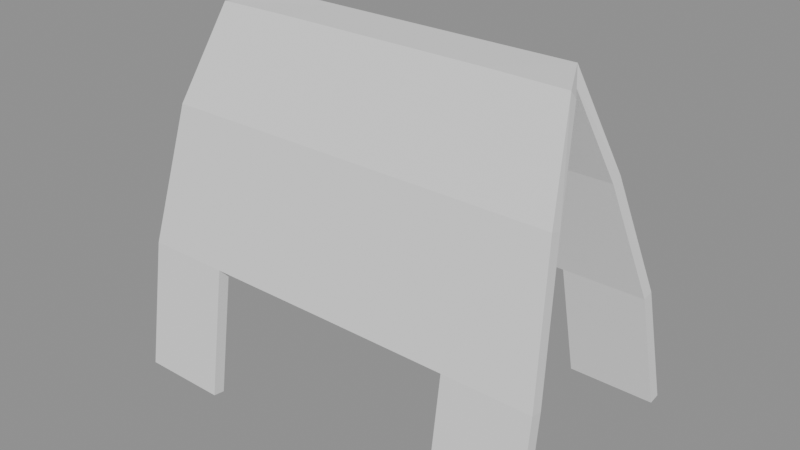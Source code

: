 # Source: ikea_kupong_stage_09_live_solidify.blend  (saved by Blender 5.2.44; exported with 4.5.12 LTS)
import bpy
from mathutils import Matrix  # noqa: F401  (used for matrix-valued properties, if any)

bpy.ops.wm.read_factory_settings(use_empty=True)
scene = bpy.context.scene
scene.name = 'Scene'

# ---- collections
col_rejected_components = bpy.data.collections.new('REJECTED_COMPONENTS'); scene.collection.children.link(col_rejected_components)

# ---- meshes
me_kupong_a_frame_shell_primary_mesh = bpy.data.meshes.new('KUPONG_A_FRAME_SHELL_PRIMARY_Mesh')
me_kupong_a_frame_shell_primary_mesh.from_pydata([(-1.38, -0.75, -1.12), (-0.82, -0.75, -1.12), (0.82, -0.75, -1.12), (1.38, -0.75, -1.12), (-1.37, -0.63, -0.3), (-0.82, -0.63, -0.3), (0.0, -0.63, -0.3), (0.82, -0.63, -0.3), (1.37, -0.63, -0.3), (-1.28, -0.42, 0.56), (-0.76, -0.42, 0.56), (0.0, -0.42, 0.56), (0.76, -0.42, 0.56), (1.28, -0.42, 0.56), (-1.16, -0.15, 1.12), (-0.66, -0.15, 1.12), (0.0, -0.15, 1.12), (0.66, -0.15, 1.12), (1.16, -0.15, 1.12), (-1.33, 0.75, -1.0), (-0.78, 0.75, -1.0), (0.78, 0.75, -1.0), (1.33, 0.75, -1.0), (-1.27, 0.63, -0.26), (-0.74, 0.63, -0.26), (0.0, 0.63, -0.26), (0.74, 0.63, -0.26), (1.27, 0.63, -0.26), (-1.12, 0.42, 0.48), (-0.65, 0.42, 0.48), (0.0, 0.42, 0.48), (0.65, 0.42, 0.48), (1.12, 0.42, 0.48), (-0.98, 0.15, 1.12), (-0.56, 0.15, 1.12), (0.0, 0.15, 1.12), (0.56, 0.15, 1.12), (0.98, 0.15, 1.12)], [], [(0, 1, 5, 4), (2, 3, 8, 7), (4, 5, 10, 9), (5, 6, 11, 10), (6, 7, 12, 11), (7, 8, 13, 12), (9, 10, 15, 14), (10, 11, 16, 15), (11, 12, 17, 16), (12, 13, 18, 17), (23, 24, 20, 19), (26, 27, 22, 21), (28, 29, 24, 23), (29, 30, 25, 24), (30, 31, 26, 25), (31, 32, 27, 26), (33, 34, 29, 28), (34, 35, 30, 29), (35, 36, 31, 30), (36, 37, 32, 31), (14, 15, 34, 33), (15, 16, 35, 34), (16, 17, 36, 35), (17, 18, 37, 36)])
_uv = me_kupong_a_frame_shell_primary_mesh.uv_layers.new(name='QuadOpenSurfaceUV')
_uv.uv.foreach_set('vector', [0.0, 0.0, 1.0, 0.0, 1.0, 1.0, 0.0, 1.0, 0.0, 0.0, 1.0, 0.0, 1.0, 1.0, 0.0, 1.0, 0.0, 0.0, 1.0, 0.0, 1.0, 1.0, 0.0, 1.0, 0.0, 0.0, 1.0, 0.0, 1.0, 1.0, 0.0, 1.0, 0.0, 0.0, 1.0, 0.0, 1.0, 1.0, 0.0, 1.0, 0.0, 0.0, 1.0, 0.0, 1.0, 1.0, 0.0, 1.0, 0.0, 0.0, 1.0, 0.0, 1.0, 1.0, 0.0, 1.0, 0.0, 0.0, 1.0, 0.0, 1.0, 1.0, 0.0, 1.0, 0.0, 0.0, 1.0, 0.0, 1.0, 1.0, 0.0, 1.0, 0.0, 0.0, 1.0, 0.0, 1.0, 1.0, 0.0, 1.0, 0.0, 0.0, 1.0, 0.0, 1.0, 1.0, 0.0, 1.0, 0.0, 0.0, 1.0, 0.0, 1.0, 1.0, 0.0, 1.0, 0.0, 0.0, 1.0, 0.0, 1.0, 1.0, 0.0, 1.0, 0.0, 0.0, 1.0, 0.0, 1.0, 1.0, 0.0, 1.0, 0.0, 0.0, 1.0, 0.0, 1.0, 1.0, 0.0, 1.0, 0.0, 0.0, 1.0, 0.0, 1.0, 1.0, 0.0, 1.0, 0.0, 0.0, 1.0, 0.0, 1.0, 1.0, 0.0, 1.0, 0.0, 0.0, 1.0, 0.0, 1.0, 1.0, 0.0, 1.0, 0.0, 0.0, 1.0, 0.0, 1.0, 1.0, 0.0, 1.0, 0.0, 0.0, 1.0, 0.0, 1.0, 1.0, 0.0, 1.0, 0.0, 0.0, 1.0, 0.0, 1.0, 1.0, 0.0, 1.0, 0.0, 0.0, 1.0, 0.0, 1.0, 1.0, 0.0, 1.0, 0.0, 0.0, 1.0, 0.0, 1.0, 1.0, 0.0, 1.0, 0.0, 0.0, 1.0, 0.0, 1.0, 1.0, 0.0, 1.0])
me_kupong_a_frame_shell_primary_mesh.update()
me_kupong_a_frame_shell_rebuild_sourcemesh = bpy.data.meshes.new('KUPONG_A_FRAME_SHELL_REBUILD_SOURCEMesh')
me_kupong_a_frame_shell_rebuild_sourcemesh.from_pydata([(-1.375, -0.75, -1.125), (-0.62, -0.75, -1.125), (-0.62, -0.75, -0.36), (0.62, -0.75, -0.36), (0.62, -0.75, -1.125), (1.375, -0.75, -1.125), (1.36, -0.75, 0.55), (1.2, -0.75, 1.125), (-1.2, -0.75, 1.125), (-1.36, -0.75, 0.55), (-1.34, 0.75, -1.0), (-0.55, 0.75, -1.0), (-0.55, 0.75, -0.34), (0.55, 0.75, -0.34), (0.55, 0.75, -1.0), (1.34, 0.75, -1.0), (1.28, 0.75, 0.35), (1.08, 0.75, 0.88), (-1.08, 0.75, 0.88), (-1.28, 0.75, 0.35)], [], [(9, 8, 7, 6, 5, 4, 3, 2, 1, 0), (10, 11, 12, 13, 14, 15, 16, 17, 18, 19), (0, 1, 11, 10), (1, 2, 12, 11), (2, 3, 13, 12), (3, 4, 14, 13), (4, 5, 15, 14), (5, 6, 16, 15), (6, 7, 17, 16), (7, 8, 18, 17), (8, 9, 19, 18), (9, 0, 10, 19)])
_uv = me_kupong_a_frame_shell_rebuild_sourcemesh.uv_layers.new(name='ProfileLoftUV')
_uv.uv.foreach_set('vector', [0.5, 1.0, 0.7939, 0.9045, 0.9755, 0.6545, 0.9755, 0.3455, 0.7939, 0.09549, 0.5, 0.0, 0.2061, 0.09549, 0.02447, 0.3455, 0.02447, 0.6545, 0.2061, 0.9045, 0.5, 1.0, 0.7939, 0.9045, 0.9755, 0.6545, 0.9755, 0.3455, 0.7939, 0.09549, 0.5, 0.0, 0.2061, 0.09549, 0.02447, 0.3455, 0.02447, 0.6545, 0.2061, 0.9045, 0.0, 0.0, 1.0, 0.0, 1.0, 1.0, 0.0, 1.0, 0.0, 0.0, 1.0, 0.0, 1.0, 1.0, 0.0, 1.0, 0.0, 0.0, 1.0, 0.0, 1.0, 1.0, 0.0, 1.0, 0.0, 0.0, 1.0, 0.0, 1.0, 1.0, 0.0, 1.0, 0.0, 0.0, 1.0, 0.0, 1.0, 1.0, 0.0, 1.0, 0.0, 0.0, 1.0, 0.0, 1.0, 1.0, 0.0, 1.0, 0.0, 0.0, 1.0, 0.0, 1.0, 1.0, 0.0, 1.0, 0.0, 0.0, 1.0, 0.0, 1.0, 1.0, 0.0, 1.0, 0.0, 0.0, 1.0, 0.0, 1.0, 1.0, 0.0, 1.0, 0.0, 0.0, 1.0, 0.0, 1.0, 1.0, 0.0, 1.0])
me_kupong_a_frame_shell_rebuild_sourcemesh.update()
me_kupong_a_frame_shell_quad_rebuild_sourcemesh = bpy.data.meshes.new('KUPONG_A_FRAME_SHELL_QUAD_REBUILD_SOURCEMesh')
me_kupong_a_frame_shell_quad_rebuild_sourcemesh.from_pydata([(-1.375, -0.75, -1.125), (-0.9, -0.75, -1.125), (-0.62, -0.75, -1.125), (0.62, -0.75, -1.125), (0.9, -0.75, -1.125), (1.375, -0.75, -1.125), (-1.375, -0.75, -0.36), (-0.9, -0.75, -0.36), (-0.62, -0.75, -0.36), (0.62, -0.75, -0.36), (0.9, -0.75, -0.36), (1.375, -0.75, -0.36), (-1.37, -0.75, 0.2), (-0.9, -0.75, 0.2), (-0.62, -0.75, 0.2), (0.62, -0.75, 0.2), (0.9, -0.75, 0.2), (1.37, -0.75, 0.2), (-1.34, -0.75, 0.65), (-0.88, -0.75, 0.65), (-0.6, -0.75, 0.65), (0.6, -0.75, 0.65), (0.88, -0.75, 0.65), (1.34, -0.75, 0.65), (-1.25, -0.75, 1.0), (-0.84, -0.75, 1.0), (-0.56, -0.75, 1.0), (0.56, -0.75, 1.0), (0.84, -0.75, 1.0), (1.25, -0.75, 1.0), (-1.18, -0.75, 1.125), (-0.8, -0.75, 1.125), (-0.54, -0.75, 1.125), (0.54, -0.75, 1.125), (0.8, -0.75, 1.125), (1.18, -0.75, 1.125), (-1.34, 0.75, -1.0), (-0.88, 0.75, -1.0), (-0.55, 0.75, -1.0), (0.55, 0.75, -1.0), (0.88, 0.75, -1.0), (1.34, 0.75, -1.0), (-1.34, 0.75, -0.34), (-0.88, 0.75, -0.34), (-0.55, 0.75, -0.34), (0.55, 0.75, -0.34), (0.88, 0.75, -0.34), (1.34, 0.75, -0.34), (-1.3, 0.75, 0.1), (-0.85, 0.75, 0.1), (-0.53, 0.75, 0.1), (0.53, 0.75, 0.1), (0.85, 0.75, 0.1), (1.3, 0.75, 0.1), (-1.22, 0.75, 0.45), (-0.8, 0.75, 0.45), (-0.5, 0.75, 0.45), (0.5, 0.75, 0.45), (0.8, 0.75, 0.45), (1.22, 0.75, 0.45), (-1.13, 0.75, 0.76), (-0.74, 0.75, 0.76), (-0.46, 0.75, 0.76), (0.46, 0.75, 0.76), (0.74, 0.75, 0.76), (1.13, 0.75, 0.76), (-1.05, 0.75, 0.88), (-0.68, 0.75, 0.88), (-0.42, 0.75, 0.88), (0.42, 0.75, 0.88), (0.68, 0.75, 0.88), (1.05, 0.75, 0.88)], [], [(0, 1, 7, 6), (42, 43, 37, 36), (1, 2, 8, 7), (43, 44, 38, 37), (3, 4, 10, 9), (45, 46, 40, 39), (4, 5, 11, 10), (46, 47, 41, 40), (6, 7, 13, 12), (48, 49, 43, 42), (7, 8, 14, 13), (49, 50, 44, 43), (8, 9, 15, 14), (50, 51, 45, 44), (9, 10, 16, 15), (51, 52, 46, 45), (10, 11, 17, 16), (52, 53, 47, 46), (12, 13, 19, 18), (54, 55, 49, 48), (13, 14, 20, 19), (55, 56, 50, 49), (14, 15, 21, 20), (56, 57, 51, 50), (15, 16, 22, 21), (57, 58, 52, 51), (16, 17, 23, 22), (58, 59, 53, 52), (18, 19, 25, 24), (60, 61, 55, 54), (19, 20, 26, 25), (61, 62, 56, 55), (20, 21, 27, 26), (62, 63, 57, 56), (21, 22, 28, 27), (63, 64, 58, 57), (22, 23, 29, 28), (64, 65, 59, 58), (24, 25, 31, 30), (66, 67, 61, 60), (25, 26, 32, 31), (67, 68, 62, 61), (26, 27, 33, 32), (68, 69, 63, 62), (27, 28, 34, 33), (69, 70, 64, 63), (28, 29, 35, 34), (70, 71, 65, 64), (0, 1, 37, 36), (0, 6, 42, 36), (1, 2, 38, 37), (2, 8, 44, 38), (3, 4, 40, 39), (3, 9, 45, 39), (4, 5, 41, 40), (5, 11, 47, 41), (6, 12, 48, 42), (8, 9, 45, 44), (11, 17, 53, 47), (12, 18, 54, 48), (17, 23, 59, 53), (18, 24, 60, 54), (23, 29, 65, 59), (24, 30, 66, 60), (29, 35, 71, 65), (30, 31, 67, 66), (31, 32, 68, 67), (32, 33, 69, 68), (33, 34, 70, 69), (34, 35, 71, 70)])
_uv = me_kupong_a_frame_shell_quad_rebuild_sourcemesh.uv_layers.new(name='QuadShellUV')
_uv.uv.foreach_set('vector', [0.0, 0.0, 1.0, 0.0, 1.0, 1.0, 0.0, 1.0, 0.0, 0.0, 1.0, 0.0, 1.0, 1.0, 0.0, 1.0, 0.0, 0.0, 1.0, 0.0, 1.0, 1.0, 0.0, 1.0, 0.0, 0.0, 1.0, 0.0, 1.0, 1.0, 0.0, 1.0, 0.0, 0.0, 1.0, 0.0, 1.0, 1.0, 0.0, 1.0, 0.0, 0.0, 1.0, 0.0, 1.0, 1.0, 0.0, 1.0, 0.0, 0.0, 1.0, 0.0, 1.0, 1.0, 0.0, 1.0, 0.0, 0.0, 1.0, 0.0, 1.0, 1.0, 0.0, 1.0, 0.0, 0.0, 1.0, 0.0, 1.0, 1.0, 0.0, 1.0, 0.0, 0.0, 1.0, 0.0, 1.0, 1.0, 0.0, 1.0, 0.0, 0.0, 1.0, 0.0, 1.0, 1.0, 0.0, 1.0, 0.0, 0.0, 1.0, 0.0, 1.0, 1.0, 0.0, 1.0, 0.0, 0.0, 1.0, 0.0, 1.0, 1.0, 0.0, 1.0, 0.0, 0.0, 1.0, 0.0, 1.0, 1.0, 0.0, 1.0, 0.0, 0.0, 1.0, 0.0, 1.0, 1.0, 0.0, 1.0, 0.0, 0.0, 1.0, 0.0, 1.0, 1.0, 0.0, 1.0, 0.0, 0.0, 1.0, 0.0, 1.0, 1.0, 0.0, 1.0, 0.0, 0.0, 1.0, 0.0, 1.0, 1.0, 0.0, 1.0, 0.0, 0.0, 1.0, 0.0, 1.0, 1.0, 0.0, 1.0, 0.0, 0.0, 1.0, 0.0, 1.0, 1.0, 0.0, 1.0, 0.0, 0.0, 1.0, 0.0, 1.0, 1.0, 0.0, 1.0, 0.0, 0.0, 1.0, 0.0, 1.0, 1.0, 0.0, 1.0, 0.0, 0.0, 1.0, 0.0, 1.0, 1.0, 0.0, 1.0, 0.0, 0.0, 1.0, 0.0, 1.0, 1.0, 0.0, 1.0, 0.0, 0.0, 1.0, 0.0, 1.0, 1.0, 0.0, 1.0, 0.0, 0.0, 1.0, 0.0, 1.0, 1.0, 0.0, 1.0, 0.0, 0.0, 1.0, 0.0, 1.0, 1.0, 0.0, 1.0, 0.0, 0.0, 1.0, 0.0, 1.0, 1.0, 0.0, 1.0, 0.0, 0.0, 1.0, 0.0, 1.0, 1.0, 0.0, 1.0, 0.0, 0.0, 1.0, 0.0, 1.0, 1.0, 0.0, 1.0, 0.0, 0.0, 1.0, 0.0, 1.0, 1.0, 0.0, 1.0, 0.0, 0.0, 1.0, 0.0, 1.0, 1.0, 0.0, 1.0, 0.0, 0.0, 1.0, 0.0, 1.0, 1.0, 0.0, 1.0, 0.0, 0.0, 1.0, 0.0, 1.0, 1.0, 0.0, 1.0, 0.0, 0.0, 1.0, 0.0, 1.0, 1.0, 0.0, 1.0, 0.0, 0.0, 1.0, 0.0, 1.0, 1.0, 0.0, 1.0, 0.0, 0.0, 1.0, 0.0, 1.0, 1.0, 0.0, 1.0, 0.0, 0.0, 1.0, 0.0, 1.0, 1.0, 0.0, 1.0, 0.0, 0.0, 1.0, 0.0, 1.0, 1.0, 0.0, 1.0, 0.0, 0.0, 1.0, 0.0, 1.0, 1.0, 0.0, 1.0, 0.0, 0.0, 1.0, 0.0, 1.0, 1.0, 0.0, 1.0, 0.0, 0.0, 1.0, 0.0, 1.0, 1.0, 0.0, 1.0, 0.0, 0.0, 1.0, 0.0, 1.0, 1.0, 0.0, 1.0, 0.0, 0.0, 1.0, 0.0, 1.0, 1.0, 0.0, 1.0, 0.0, 0.0, 1.0, 0.0, 1.0, 1.0, 0.0, 1.0, 0.0, 0.0, 1.0, 0.0, 1.0, 1.0, 0.0, 1.0, 0.0, 0.0, 1.0, 0.0, 1.0, 1.0, 0.0, 1.0, 0.0, 0.0, 1.0, 0.0, 1.0, 1.0, 0.0, 1.0, 0.0, 0.0, 1.0, 0.0, 1.0, 1.0, 0.0, 1.0, 0.0, 0.0, 1.0, 0.0, 1.0, 1.0, 0.0, 1.0, 0.0, 0.0, 1.0, 0.0, 1.0, 1.0, 0.0, 1.0, 0.0, 0.0, 1.0, 0.0, 1.0, 1.0, 0.0, 1.0, 0.0, 0.0, 1.0, 0.0, 1.0, 1.0, 0.0, 1.0, 0.0, 0.0, 1.0, 0.0, 1.0, 1.0, 0.0, 1.0, 0.0, 0.0, 1.0, 0.0, 1.0, 1.0, 0.0, 1.0, 0.0, 0.0, 1.0, 0.0, 1.0, 1.0, 0.0, 1.0, 0.0, 0.0, 1.0, 0.0, 1.0, 1.0, 0.0, 1.0, 0.0, 0.0, 1.0, 0.0, 1.0, 1.0, 0.0, 1.0, 0.0, 0.0, 1.0, 0.0, 1.0, 1.0, 0.0, 1.0, 0.0, 0.0, 1.0, 0.0, 1.0, 1.0, 0.0, 1.0, 0.0, 0.0, 1.0, 0.0, 1.0, 1.0, 0.0, 1.0, 0.0, 0.0, 1.0, 0.0, 1.0, 1.0, 0.0, 1.0, 0.0, 0.0, 1.0, 0.0, 1.0, 1.0, 0.0, 1.0, 0.0, 0.0, 1.0, 0.0, 1.0, 1.0, 0.0, 1.0, 0.0, 0.0, 1.0, 0.0, 1.0, 1.0, 0.0, 1.0, 0.0, 0.0, 1.0, 0.0, 1.0, 1.0, 0.0, 1.0, 0.0, 0.0, 1.0, 0.0, 1.0, 1.0, 0.0, 1.0, 0.0, 0.0, 1.0, 0.0, 1.0, 1.0, 0.0, 1.0, 0.0, 0.0, 1.0, 0.0, 1.0, 1.0, 0.0, 1.0, 0.0, 0.0, 1.0, 0.0, 1.0, 1.0, 0.0, 1.0])
me_kupong_a_frame_shell_quad_rebuild_sourcemesh.update()
me_kupong_a_frame_depth_section_sourcemesh = bpy.data.meshes.new('KUPONG_A_FRAME_DEPTH_SECTION_SOURCEMesh')
me_kupong_a_frame_depth_section_sourcemesh.from_pydata([(-1.38, -0.75, -1.12), (-0.82, -0.75, -1.12), (0.82, -0.75, -1.12), (1.38, -0.75, -1.12), (-1.37, -0.75, -0.3), (-0.82, -0.75, -0.3), (0.0, -0.75, -0.3), (0.82, -0.75, -0.3), (1.37, -0.75, -0.3), (-1.28, -0.75, 0.56), (-0.76, -0.75, 0.56), (0.0, -0.75, 0.56), (0.76, -0.75, 0.56), (1.28, -0.75, 0.56), (-1.16, -0.75, 1.12), (-0.66, -0.75, 1.12), (0.0, -0.75, 1.12), (0.66, -0.75, 1.12), (1.16, -0.75, 1.12), (-1.34, 0.0, -1.02), (-0.8, 0.0, -1.02), (0.8, 0.0, -1.02), (1.34, 0.0, -1.02), (-1.31, 0.0, -0.18), (-0.77, 0.0, -0.18), (0.0, 0.0, -0.18), (0.77, 0.0, -0.18), (1.31, 0.0, -0.18), (-1.18, 0.0, 0.82), (1.18, 0.0, 0.82), (-1.02, 0.0, 1.36), (-0.6, 0.0, 1.36), (0.0, 0.0, 1.36), (0.6, 0.0, 1.36), (1.02, 0.0, 1.36), (-1.33, 0.75, -1.0), (-0.78, 0.75, -1.0), (0.78, 0.75, -1.0), (1.33, 0.75, -1.0), (-1.27, 0.75, -0.26), (-0.74, 0.75, -0.26), (0.0, 0.75, -0.26), (0.74, 0.75, -0.26), (1.27, 0.75, -0.26), (-1.12, 0.75, 0.48), (-0.65, 0.75, 0.48), (0.0, 0.75, 0.48), (0.65, 0.75, 0.48), (1.12, 0.75, 0.48), (-0.98, 0.75, 0.88), (-0.56, 0.75, 0.88), (0.0, 0.75, 0.88), (0.56, 0.75, 0.88), (0.98, 0.75, 0.88)], [], [(0, 1, 5, 4), (39, 40, 36, 35), (2, 3, 8, 7), (42, 43, 38, 37), (4, 5, 10, 9), (44, 45, 40, 39), (5, 6, 11, 10), (45, 46, 41, 40), (6, 7, 12, 11), (46, 47, 42, 41), (7, 8, 13, 12), (47, 48, 43, 42), (9, 10, 15, 14), (49, 50, 45, 44), (10, 11, 16, 15), (50, 51, 46, 45), (11, 12, 17, 16), (51, 52, 47, 46), (12, 13, 18, 17), (52, 53, 48, 47), (0, 1, 20, 19), (0, 4, 23, 19), (1, 5, 24, 20), (2, 3, 22, 21), (2, 7, 26, 21), (3, 8, 27, 22), (4, 9, 28, 23), (5, 6, 25, 24), (6, 7, 26, 25), (8, 13, 29, 27), (9, 14, 30, 28), (13, 18, 34, 29), (14, 15, 31, 30), (15, 16, 32, 31), (16, 17, 33, 32), (17, 18, 34, 33), (19, 20, 36, 35), (19, 23, 39, 35), (20, 24, 40, 36), (21, 22, 38, 37), (21, 26, 42, 37), (22, 27, 43, 38), (23, 28, 44, 39), (24, 25, 41, 40), (25, 26, 42, 41), (27, 29, 48, 43), (28, 30, 49, 44), (29, 34, 53, 48), (30, 31, 50, 49), (31, 32, 51, 50), (32, 33, 52, 51), (33, 34, 53, 52)])
_uv = me_kupong_a_frame_depth_section_sourcemesh.uv_layers.new(name='QuadShellSectionUV')
_uv.uv.foreach_set('vector', [0.0, 0.0, 1.0, 0.0, 1.0, 1.0, 0.0, 1.0, 0.0, 0.0, 1.0, 0.0, 1.0, 1.0, 0.0, 1.0, 0.0, 0.0, 1.0, 0.0, 1.0, 1.0, 0.0, 1.0, 0.0, 0.0, 1.0, 0.0, 1.0, 1.0, 0.0, 1.0, 0.0, 0.0, 1.0, 0.0, 1.0, 1.0, 0.0, 1.0, 0.0, 0.0, 1.0, 0.0, 1.0, 1.0, 0.0, 1.0, 0.0, 0.0, 1.0, 0.0, 1.0, 1.0, 0.0, 1.0, 0.0, 0.0, 1.0, 0.0, 1.0, 1.0, 0.0, 1.0, 0.0, 0.0, 1.0, 0.0, 1.0, 1.0, 0.0, 1.0, 0.0, 0.0, 1.0, 0.0, 1.0, 1.0, 0.0, 1.0, 0.0, 0.0, 1.0, 0.0, 1.0, 1.0, 0.0, 1.0, 0.0, 0.0, 1.0, 0.0, 1.0, 1.0, 0.0, 1.0, 0.0, 0.0, 1.0, 0.0, 1.0, 1.0, 0.0, 1.0, 0.0, 0.0, 1.0, 0.0, 1.0, 1.0, 0.0, 1.0, 0.0, 0.0, 1.0, 0.0, 1.0, 1.0, 0.0, 1.0, 0.0, 0.0, 1.0, 0.0, 1.0, 1.0, 0.0, 1.0, 0.0, 0.0, 1.0, 0.0, 1.0, 1.0, 0.0, 1.0, 0.0, 0.0, 1.0, 0.0, 1.0, 1.0, 0.0, 1.0, 0.0, 0.0, 1.0, 0.0, 1.0, 1.0, 0.0, 1.0, 0.0, 0.0, 1.0, 0.0, 1.0, 1.0, 0.0, 1.0, 0.0, 0.0, 1.0, 0.0, 1.0, 1.0, 0.0, 1.0, 0.0, 0.0, 1.0, 0.0, 1.0, 1.0, 0.0, 1.0, 0.0, 0.0, 1.0, 0.0, 1.0, 1.0, 0.0, 1.0, 0.0, 0.0, 1.0, 0.0, 1.0, 1.0, 0.0, 1.0, 0.0, 0.0, 1.0, 0.0, 1.0, 1.0, 0.0, 1.0, 0.0, 0.0, 1.0, 0.0, 1.0, 1.0, 0.0, 1.0, 0.0, 0.0, 1.0, 0.0, 1.0, 1.0, 0.0, 1.0, 0.0, 0.0, 1.0, 0.0, 1.0, 1.0, 0.0, 1.0, 0.0, 0.0, 1.0, 0.0, 1.0, 1.0, 0.0, 1.0, 0.0, 0.0, 1.0, 0.0, 1.0, 1.0, 0.0, 1.0, 0.0, 0.0, 1.0, 0.0, 1.0, 1.0, 0.0, 1.0, 0.0, 0.0, 1.0, 0.0, 1.0, 1.0, 0.0, 1.0, 0.0, 0.0, 1.0, 0.0, 1.0, 1.0, 0.0, 1.0, 0.0, 0.0, 1.0, 0.0, 1.0, 1.0, 0.0, 1.0, 0.0, 0.0, 1.0, 0.0, 1.0, 1.0, 0.0, 1.0, 0.0, 0.0, 1.0, 0.0, 1.0, 1.0, 0.0, 1.0, 0.0, 0.0, 1.0, 0.0, 1.0, 1.0, 0.0, 1.0, 0.0, 0.0, 1.0, 0.0, 1.0, 1.0, 0.0, 1.0, 0.0, 0.0, 1.0, 0.0, 1.0, 1.0, 0.0, 1.0, 0.0, 0.0, 1.0, 0.0, 1.0, 1.0, 0.0, 1.0, 0.0, 0.0, 1.0, 0.0, 1.0, 1.0, 0.0, 1.0, 0.0, 0.0, 1.0, 0.0, 1.0, 1.0, 0.0, 1.0, 0.0, 0.0, 1.0, 0.0, 1.0, 1.0, 0.0, 1.0, 0.0, 0.0, 1.0, 0.0, 1.0, 1.0, 0.0, 1.0, 0.0, 0.0, 1.0, 0.0, 1.0, 1.0, 0.0, 1.0, 0.0, 0.0, 1.0, 0.0, 1.0, 1.0, 0.0, 1.0, 0.0, 0.0, 1.0, 0.0, 1.0, 1.0, 0.0, 1.0, 0.0, 0.0, 1.0, 0.0, 1.0, 1.0, 0.0, 1.0, 0.0, 0.0, 1.0, 0.0, 1.0, 1.0, 0.0, 1.0, 0.0, 0.0, 1.0, 0.0, 1.0, 1.0, 0.0, 1.0, 0.0, 0.0, 1.0, 0.0, 1.0, 1.0, 0.0, 1.0, 0.0, 0.0, 1.0, 0.0, 1.0, 1.0, 0.0, 1.0])
me_kupong_a_frame_depth_section_sourcemesh.update()
me_kupong_a_frame_profile_sourcemesh = bpy.data.meshes.new('KUPONG_A_FRAME_PROFILE_SOURCEMesh')
me_kupong_a_frame_profile_sourcemesh.from_pydata([(-1.38, -0.75, -1.12), (-0.82, -0.75, -1.12), (0.82, -0.75, -1.12), (1.38, -0.75, -1.12), (-1.37, -0.63, -0.3), (-0.82, -0.63, -0.3), (0.0, -0.63, -0.3), (0.82, -0.63, -0.3), (1.37, -0.63, -0.3), (-1.28, -0.42, 0.56), (-0.76, -0.42, 0.56), (0.0, -0.42, 0.56), (0.76, -0.42, 0.56), (1.28, -0.42, 0.56), (-1.16, -0.15, 1.12), (-0.66, -0.15, 1.12), (0.0, -0.15, 1.12), (0.66, -0.15, 1.12), (1.16, -0.15, 1.12), (-1.34, 0.0, -1.02), (-0.8, 0.0, -1.02), (0.8, 0.0, -1.02), (1.34, 0.0, -1.02), (-1.31, -0.05, -0.18), (-0.77, -0.05, -0.18), (0.0, -0.05, -0.18), (0.77, -0.05, -0.18), (1.31, -0.05, -0.18), (-1.18, 0.05, 0.82), (1.18, 0.05, 0.82), (-1.02, 0.0, 1.36), (-0.6, 0.0, 1.36), (0.0, 0.0, 1.36), (0.6, 0.0, 1.36), (1.02, 0.0, 1.36), (-1.33, 0.75, -1.0), (-0.78, 0.75, -1.0), (0.78, 0.75, -1.0), (1.33, 0.75, -1.0), (-1.27, 0.63, -0.26), (-0.74, 0.63, -0.26), (0.0, 0.63, -0.26), (0.74, 0.63, -0.26), (1.27, 0.63, -0.26), (-1.12, 0.42, 0.48), (-0.65, 0.42, 0.48), (0.0, 0.42, 0.48), (0.65, 0.42, 0.48), (1.12, 0.42, 0.48), (-0.98, 0.15, 0.88), (-0.56, 0.15, 0.88), (0.0, 0.15, 0.88), (0.56, 0.15, 0.88), (0.98, 0.15, 0.88)], [], [(0, 1, 5, 4), (39, 40, 36, 35), (2, 3, 8, 7), (42, 43, 38, 37), (4, 5, 10, 9), (44, 45, 40, 39), (5, 6, 11, 10), (45, 46, 41, 40), (6, 7, 12, 11), (46, 47, 42, 41), (7, 8, 13, 12), (47, 48, 43, 42), (9, 10, 15, 14), (49, 50, 45, 44), (10, 11, 16, 15), (50, 51, 46, 45), (11, 12, 17, 16), (51, 52, 47, 46), (12, 13, 18, 17), (52, 53, 48, 47), (0, 1, 20, 19), (0, 4, 23, 19), (1, 5, 24, 20), (2, 3, 22, 21), (2, 7, 26, 21), (3, 8, 27, 22), (4, 9, 28, 23), (5, 6, 25, 24), (6, 7, 26, 25), (8, 13, 29, 27), (9, 14, 30, 28), (13, 18, 34, 29), (14, 15, 31, 30), (15, 16, 32, 31), (16, 17, 33, 32), (17, 18, 34, 33), (19, 20, 36, 35), (19, 23, 39, 35), (20, 24, 40, 36), (21, 22, 38, 37), (21, 26, 42, 37), (22, 27, 43, 38), (23, 28, 44, 39), (24, 25, 41, 40), (25, 26, 42, 41), (27, 29, 48, 43), (28, 30, 49, 44), (29, 34, 53, 48), (30, 31, 50, 49), (31, 32, 51, 50), (32, 33, 52, 51), (33, 34, 53, 52)])
_uv = me_kupong_a_frame_profile_sourcemesh.uv_layers.new(name='QuadShellSectionUV')
_uv.uv.foreach_set('vector', [0.0, 0.0, 1.0, 0.0, 1.0, 1.0, 0.0, 1.0, 0.0, 0.0, 1.0, 0.0, 1.0, 1.0, 0.0, 1.0, 0.0, 0.0, 1.0, 0.0, 1.0, 1.0, 0.0, 1.0, 0.0, 0.0, 1.0, 0.0, 1.0, 1.0, 0.0, 1.0, 0.0, 0.0, 1.0, 0.0, 1.0, 1.0, 0.0, 1.0, 0.0, 0.0, 1.0, 0.0, 1.0, 1.0, 0.0, 1.0, 0.0, 0.0, 1.0, 0.0, 1.0, 1.0, 0.0, 1.0, 0.0, 0.0, 1.0, 0.0, 1.0, 1.0, 0.0, 1.0, 0.0, 0.0, 1.0, 0.0, 1.0, 1.0, 0.0, 1.0, 0.0, 0.0, 1.0, 0.0, 1.0, 1.0, 0.0, 1.0, 0.0, 0.0, 1.0, 0.0, 1.0, 1.0, 0.0, 1.0, 0.0, 0.0, 1.0, 0.0, 1.0, 1.0, 0.0, 1.0, 0.0, 0.0, 1.0, 0.0, 1.0, 1.0, 0.0, 1.0, 0.0, 0.0, 1.0, 0.0, 1.0, 1.0, 0.0, 1.0, 0.0, 0.0, 1.0, 0.0, 1.0, 1.0, 0.0, 1.0, 0.0, 0.0, 1.0, 0.0, 1.0, 1.0, 0.0, 1.0, 0.0, 0.0, 1.0, 0.0, 1.0, 1.0, 0.0, 1.0, 0.0, 0.0, 1.0, 0.0, 1.0, 1.0, 0.0, 1.0, 0.0, 0.0, 1.0, 0.0, 1.0, 1.0, 0.0, 1.0, 0.0, 0.0, 1.0, 0.0, 1.0, 1.0, 0.0, 1.0, 0.0, 0.0, 1.0, 0.0, 1.0, 1.0, 0.0, 1.0, 0.0, 0.0, 1.0, 0.0, 1.0, 1.0, 0.0, 1.0, 0.0, 0.0, 1.0, 0.0, 1.0, 1.0, 0.0, 1.0, 0.0, 0.0, 1.0, 0.0, 1.0, 1.0, 0.0, 1.0, 0.0, 0.0, 1.0, 0.0, 1.0, 1.0, 0.0, 1.0, 0.0, 0.0, 1.0, 0.0, 1.0, 1.0, 0.0, 1.0, 0.0, 0.0, 1.0, 0.0, 1.0, 1.0, 0.0, 1.0, 0.0, 0.0, 1.0, 0.0, 1.0, 1.0, 0.0, 1.0, 0.0, 0.0, 1.0, 0.0, 1.0, 1.0, 0.0, 1.0, 0.0, 0.0, 1.0, 0.0, 1.0, 1.0, 0.0, 1.0, 0.0, 0.0, 1.0, 0.0, 1.0, 1.0, 0.0, 1.0, 0.0, 0.0, 1.0, 0.0, 1.0, 1.0, 0.0, 1.0, 0.0, 0.0, 1.0, 0.0, 1.0, 1.0, 0.0, 1.0, 0.0, 0.0, 1.0, 0.0, 1.0, 1.0, 0.0, 1.0, 0.0, 0.0, 1.0, 0.0, 1.0, 1.0, 0.0, 1.0, 0.0, 0.0, 1.0, 0.0, 1.0, 1.0, 0.0, 1.0, 0.0, 0.0, 1.0, 0.0, 1.0, 1.0, 0.0, 1.0, 0.0, 0.0, 1.0, 0.0, 1.0, 1.0, 0.0, 1.0, 0.0, 0.0, 1.0, 0.0, 1.0, 1.0, 0.0, 1.0, 0.0, 0.0, 1.0, 0.0, 1.0, 1.0, 0.0, 1.0, 0.0, 0.0, 1.0, 0.0, 1.0, 1.0, 0.0, 1.0, 0.0, 0.0, 1.0, 0.0, 1.0, 1.0, 0.0, 1.0, 0.0, 0.0, 1.0, 0.0, 1.0, 1.0, 0.0, 1.0, 0.0, 0.0, 1.0, 0.0, 1.0, 1.0, 0.0, 1.0, 0.0, 0.0, 1.0, 0.0, 1.0, 1.0, 0.0, 1.0, 0.0, 0.0, 1.0, 0.0, 1.0, 1.0, 0.0, 1.0, 0.0, 0.0, 1.0, 0.0, 1.0, 1.0, 0.0, 1.0, 0.0, 0.0, 1.0, 0.0, 1.0, 1.0, 0.0, 1.0, 0.0, 0.0, 1.0, 0.0, 1.0, 1.0, 0.0, 1.0, 0.0, 0.0, 1.0, 0.0, 1.0, 1.0, 0.0, 1.0, 0.0, 0.0, 1.0, 0.0, 1.0, 1.0, 0.0, 1.0, 0.0, 0.0, 1.0, 0.0, 1.0, 1.0, 0.0, 1.0])
me_kupong_a_frame_profile_sourcemesh.update()
me_kupong_open_aframe_surface_sourcemesh = bpy.data.meshes.new('KUPONG_OPEN_AFRAME_SURFACE_SOURCEMesh')
me_kupong_open_aframe_surface_sourcemesh.from_pydata([(-1.38, -0.75, -1.12), (-0.82, -0.75, -1.12), (0.82, -0.75, -1.12), (1.38, -0.75, -1.12), (-1.37, -0.63, -0.3), (-0.82, -0.63, -0.3), (0.0, -0.63, -0.3), (0.82, -0.63, -0.3), (1.37, -0.63, -0.3), (-1.28, -0.42, 0.56), (-0.76, -0.42, 0.56), (0.0, -0.42, 0.56), (0.76, -0.42, 0.56), (1.28, -0.42, 0.56), (-1.16, -0.15, 1.12), (-0.66, -0.15, 1.12), (0.0, -0.15, 1.12), (0.66, -0.15, 1.12), (1.16, -0.15, 1.12), (-1.33, 0.75, -1.0), (-0.78, 0.75, -1.0), (0.78, 0.75, -1.0), (1.33, 0.75, -1.0), (-1.27, 0.63, -0.26), (-0.74, 0.63, -0.26), (0.0, 0.63, -0.26), (0.74, 0.63, -0.26), (1.27, 0.63, -0.26), (-1.12, 0.42, 0.48), (-0.65, 0.42, 0.48), (0.0, 0.42, 0.48), (0.65, 0.42, 0.48), (1.12, 0.42, 0.48), (-0.98, 0.15, 1.12), (-0.56, 0.15, 1.12), (0.0, 0.15, 1.12), (0.56, 0.15, 1.12), (0.98, 0.15, 1.12)], [], [(0, 1, 5, 4), (2, 3, 8, 7), (4, 5, 10, 9), (5, 6, 11, 10), (6, 7, 12, 11), (7, 8, 13, 12), (9, 10, 15, 14), (10, 11, 16, 15), (11, 12, 17, 16), (12, 13, 18, 17), (23, 24, 20, 19), (26, 27, 22, 21), (28, 29, 24, 23), (29, 30, 25, 24), (30, 31, 26, 25), (31, 32, 27, 26), (33, 34, 29, 28), (34, 35, 30, 29), (35, 36, 31, 30), (36, 37, 32, 31), (14, 15, 34, 33), (15, 16, 35, 34), (16, 17, 36, 35), (17, 18, 37, 36)])
_uv = me_kupong_open_aframe_surface_sourcemesh.uv_layers.new(name='QuadOpenSurfaceUV')
_uv.uv.foreach_set('vector', [0.0, 0.0, 1.0, 0.0, 1.0, 1.0, 0.0, 1.0, 0.0, 0.0, 1.0, 0.0, 1.0, 1.0, 0.0, 1.0, 0.0, 0.0, 1.0, 0.0, 1.0, 1.0, 0.0, 1.0, 0.0, 0.0, 1.0, 0.0, 1.0, 1.0, 0.0, 1.0, 0.0, 0.0, 1.0, 0.0, 1.0, 1.0, 0.0, 1.0, 0.0, 0.0, 1.0, 0.0, 1.0, 1.0, 0.0, 1.0, 0.0, 0.0, 1.0, 0.0, 1.0, 1.0, 0.0, 1.0, 0.0, 0.0, 1.0, 0.0, 1.0, 1.0, 0.0, 1.0, 0.0, 0.0, 1.0, 0.0, 1.0, 1.0, 0.0, 1.0, 0.0, 0.0, 1.0, 0.0, 1.0, 1.0, 0.0, 1.0, 0.0, 0.0, 1.0, 0.0, 1.0, 1.0, 0.0, 1.0, 0.0, 0.0, 1.0, 0.0, 1.0, 1.0, 0.0, 1.0, 0.0, 0.0, 1.0, 0.0, 1.0, 1.0, 0.0, 1.0, 0.0, 0.0, 1.0, 0.0, 1.0, 1.0, 0.0, 1.0, 0.0, 0.0, 1.0, 0.0, 1.0, 1.0, 0.0, 1.0, 0.0, 0.0, 1.0, 0.0, 1.0, 1.0, 0.0, 1.0, 0.0, 0.0, 1.0, 0.0, 1.0, 1.0, 0.0, 1.0, 0.0, 0.0, 1.0, 0.0, 1.0, 1.0, 0.0, 1.0, 0.0, 0.0, 1.0, 0.0, 1.0, 1.0, 0.0, 1.0, 0.0, 0.0, 1.0, 0.0, 1.0, 1.0, 0.0, 1.0, 0.0, 0.0, 1.0, 0.0, 1.0, 1.0, 0.0, 1.0, 0.0, 0.0, 1.0, 0.0, 1.0, 1.0, 0.0, 1.0, 0.0, 0.0, 1.0, 0.0, 1.0, 1.0, 0.0, 1.0, 0.0, 0.0, 1.0, 0.0, 1.0, 1.0, 0.0, 1.0])
me_kupong_open_aframe_surface_sourcemesh.update()

# ---- objects
ob_kupong_a_frame_shell_primary = bpy.data.objects.new('KUPONG_A_FRAME_SHELL_PRIMARY', me_kupong_a_frame_shell_primary_mesh)
ob_kupong_a_frame_shell_rebuild_source = bpy.data.objects.new('KUPONG_A_FRAME_SHELL_REBUILD_SOURCE', me_kupong_a_frame_shell_rebuild_sourcemesh)
ob_kupong_a_frame_shell_quad_rebuild_source = bpy.data.objects.new('KUPONG_A_FRAME_SHELL_QUAD_REBUILD_SOURCE', me_kupong_a_frame_shell_quad_rebuild_sourcemesh)
ob_kupong_a_frame_depth_section_source = bpy.data.objects.new('KUPONG_A_FRAME_DEPTH_SECTION_SOURCE', me_kupong_a_frame_depth_section_sourcemesh)
ob_kupong_a_frame_profile_source = bpy.data.objects.new('KUPONG_A_FRAME_PROFILE_SOURCE', me_kupong_a_frame_profile_sourcemesh)
ob_kupong_open_aframe_surface_source = bpy.data.objects.new('KUPONG_OPEN_AFRAME_SURFACE_SOURCE', me_kupong_open_aframe_surface_sourcemesh)

# ---- transforms, parenting, visibility, modifiers, constraints
ob_kupong_a_frame_shell_primary.location = (0.0, 0.0, 0.0)
_m = ob_kupong_a_frame_shell_primary.modifiers.new('Live shell thickness', 'SOLIDIFY')
_m.thickness = 0.075
_m.offset = 0.0
ob_kupong_a_frame_shell_rebuild_source.location = (0.0, 0.0, 0.0)
ob_kupong_a_frame_shell_rebuild_source.hide_render = True
ob_kupong_a_frame_shell_quad_rebuild_source.location = (0.0, 0.0, 0.0)
ob_kupong_a_frame_shell_quad_rebuild_source.hide_render = True
ob_kupong_a_frame_depth_section_source.location = (0.0, 0.0, 0.0)
ob_kupong_a_frame_depth_section_source.hide_render = True
ob_kupong_a_frame_profile_source.location = (0.0, 0.0, 0.0)
ob_kupong_a_frame_profile_source.hide_render = True
ob_kupong_open_aframe_surface_source.location = (0.0, 0.0, 0.0)
ob_kupong_open_aframe_surface_source.hide_render = True

# ---- collection membership
scene.collection.objects.link(ob_kupong_a_frame_shell_primary)
col_rejected_components.objects.link(ob_kupong_a_frame_shell_rebuild_source)
col_rejected_components.objects.link(ob_kupong_a_frame_shell_quad_rebuild_source)
col_rejected_components.objects.link(ob_kupong_a_frame_depth_section_source)
col_rejected_components.objects.link(ob_kupong_a_frame_profile_source)
col_rejected_components.objects.link(ob_kupong_open_aframe_surface_source)

# ---- scene / render settings (as saved in the file)
scene.frame_start = 1; scene.frame_end = 250; scene.frame_set(1)
scene.render.engine = 'BLENDER_EEVEE_NEXT'
scene.render.bake_bias = 0.0
scene.render.bake_samples = 0
scene.render.compositor_device = 'GPU'
scene.eevee.use_volume_custom_range = False
scene.eevee.fast_gi_thickness_near = 0.1
scene.eevee.fast_gi_thickness_far = 0.0
scene.eevee.ray_tracing_options.screen_trace_thickness = 0.1
bpy.context.view_layer.update()

# ---- added for rendering (the .blend has no active camera and no usable light): camera, sun + grey world if the file has none
cam_auto = bpy.data.cameras.new('AutoCamera')
cam_auto.lens = 50.0
cam_auto.sensor_width = 36.0
cam_auto.clip_end = 1000.0
ob_auto_camera = bpy.data.objects.new('AutoCamera', cam_auto)
scene.collection.objects.link(ob_auto_camera)
ob_auto_camera.location = (3.61714, -4.34061, 2.9072)
ob_auto_camera.rotation_euler = (1.09748, -7.21219e-08, 0.694738)
scene.camera = ob_auto_camera
light_auto_sun = bpy.data.lights.new('AutoSun', 'SUN')
light_auto_sun.energy = 3.0
light_auto_sun.angle = 0.0523599
ob_auto_sun = bpy.data.objects.new('AutoSun', light_auto_sun)
scene.collection.objects.link(ob_auto_sun)
ob_auto_sun.rotation_euler = (0.872665, 0.174533, 0.523599)
if scene.world is None:
    world_auto = bpy.data.worlds.new('AutoWorld')
    world_auto.color = (0.3, 0.3, 0.3)
    scene.world = world_auto
bpy.context.view_layer.update()
